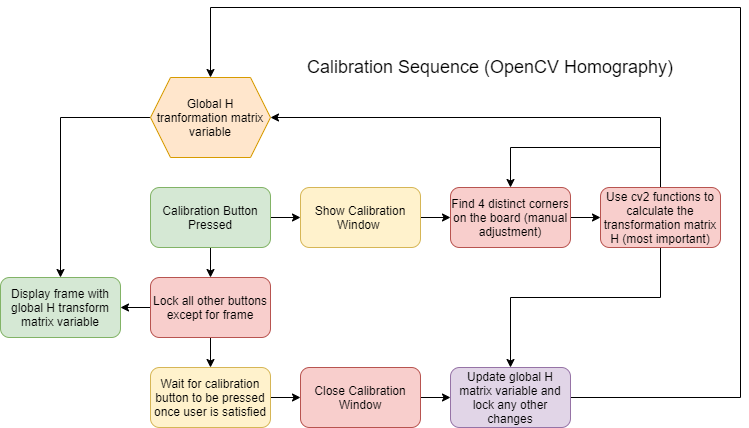

The diagram above was exported from draw.io. Its source (the exported page's mxGraphModel, read from the mxfile embedded in the PNG):
<mxGraphModel dx="1086" dy="966" grid="1" gridSize="10" guides="1" tooltips="1" connect="1" arrows="1" fold="1" page="1" pageScale="1" pageWidth="1100" pageHeight="850" math="0" shadow="0">
  <root>
    <mxCell id="0" />
    <mxCell id="1" parent="0" />
    <mxCell id="M8rKSOjVduao20U8k8uy-8" style="edgeStyle=orthogonalEdgeStyle;rounded=0;orthogonalLoop=1;jettySize=auto;html=1;entryX=0;entryY=0.5;entryDx=0;entryDy=0;" parent="1" source="M8rKSOjVduao20U8k8uy-1" target="M8rKSOjVduao20U8k8uy-3" edge="1">
      <mxGeometry relative="1" as="geometry" />
    </mxCell>
    <mxCell id="M8rKSOjVduao20U8k8uy-12" style="edgeStyle=orthogonalEdgeStyle;rounded=0;orthogonalLoop=1;jettySize=auto;html=1;entryX=0.5;entryY=0;entryDx=0;entryDy=0;" parent="1" source="M8rKSOjVduao20U8k8uy-1" target="M8rKSOjVduao20U8k8uy-6" edge="1">
      <mxGeometry relative="1" as="geometry" />
    </mxCell>
    <mxCell id="M8rKSOjVduao20U8k8uy-1" value="Calibration Button Pressed" style="rounded=1;whiteSpace=wrap;html=1;fillColor=#d5e8d4;strokeColor=#82b366;" parent="1" vertex="1">
      <mxGeometry x="210" y="370" width="120" height="60" as="geometry" />
    </mxCell>
    <mxCell id="M8rKSOjVduao20U8k8uy-2" value="&lt;font style=&quot;font-size: 18px&quot;&gt;Calibration Sequence (OpenCV Homography)&lt;/font&gt;" style="text;html=1;strokeColor=none;fillColor=none;align=center;verticalAlign=middle;whiteSpace=wrap;rounded=0;" parent="1" vertex="1">
      <mxGeometry x="350" y="240" width="400" height="20" as="geometry" />
    </mxCell>
    <mxCell id="M8rKSOjVduao20U8k8uy-9" style="edgeStyle=orthogonalEdgeStyle;rounded=0;orthogonalLoop=1;jettySize=auto;html=1;entryX=0;entryY=0.5;entryDx=0;entryDy=0;" parent="1" source="M8rKSOjVduao20U8k8uy-3" target="M8rKSOjVduao20U8k8uy-4" edge="1">
      <mxGeometry relative="1" as="geometry" />
    </mxCell>
    <mxCell id="M8rKSOjVduao20U8k8uy-3" value="Show Calibration Window&amp;nbsp;" style="rounded=1;whiteSpace=wrap;html=1;fillColor=#fff2cc;strokeColor=#d6b656;" parent="1" vertex="1">
      <mxGeometry x="360" y="370" width="120" height="60" as="geometry" />
    </mxCell>
    <mxCell id="M8rKSOjVduao20U8k8uy-11" style="edgeStyle=orthogonalEdgeStyle;rounded=0;orthogonalLoop=1;jettySize=auto;html=1;entryX=0;entryY=0.5;entryDx=0;entryDy=0;" parent="1" source="M8rKSOjVduao20U8k8uy-4" target="M8rKSOjVduao20U8k8uy-5" edge="1">
      <mxGeometry relative="1" as="geometry" />
    </mxCell>
    <mxCell id="M8rKSOjVduao20U8k8uy-4" value="Find 4 distinct corners on the board (manual adjustment)" style="rounded=1;whiteSpace=wrap;html=1;fillColor=#f8cecc;strokeColor=#b85450;" parent="1" vertex="1">
      <mxGeometry x="510" y="370" width="120" height="60" as="geometry" />
    </mxCell>
    <mxCell id="M8rKSOjVduao20U8k8uy-14" style="edgeStyle=orthogonalEdgeStyle;rounded=0;orthogonalLoop=1;jettySize=auto;html=1;entryX=0.5;entryY=0;entryDx=0;entryDy=0;" parent="1" source="M8rKSOjVduao20U8k8uy-5" target="M8rKSOjVduao20U8k8uy-4" edge="1">
      <mxGeometry relative="1" as="geometry">
        <mxPoint x="560" y="330" as="targetPoint" />
        <Array as="points">
          <mxPoint x="720" y="330" />
          <mxPoint x="570" y="330" />
        </Array>
      </mxGeometry>
    </mxCell>
    <mxCell id="M8rKSOjVduao20U8k8uy-20" style="edgeStyle=orthogonalEdgeStyle;rounded=0;orthogonalLoop=1;jettySize=auto;html=1;entryX=1;entryY=0.5;entryDx=0;entryDy=0;" parent="1" source="M8rKSOjVduao20U8k8uy-5" target="M8rKSOjVduao20U8k8uy-19" edge="1">
      <mxGeometry relative="1" as="geometry">
        <Array as="points">
          <mxPoint x="720" y="300" />
        </Array>
      </mxGeometry>
    </mxCell>
    <mxCell id="M8rKSOjVduao20U8k8uy-26" style="edgeStyle=orthogonalEdgeStyle;rounded=0;orthogonalLoop=1;jettySize=auto;html=1;entryX=0.5;entryY=0;entryDx=0;entryDy=0;" parent="1" source="M8rKSOjVduao20U8k8uy-5" target="M8rKSOjVduao20U8k8uy-16" edge="1">
      <mxGeometry relative="1" as="geometry">
        <mxPoint x="690" y="490" as="targetPoint" />
        <Array as="points">
          <mxPoint x="720" y="480" />
          <mxPoint x="570" y="480" />
        </Array>
      </mxGeometry>
    </mxCell>
    <mxCell id="M8rKSOjVduao20U8k8uy-5" value="Use cv2 functions to calculate the transformation matrix H (most important)" style="rounded=1;whiteSpace=wrap;html=1;fillColor=#f8cecc;strokeColor=#b85450;" parent="1" vertex="1">
      <mxGeometry x="660" y="370" width="120" height="60" as="geometry" />
    </mxCell>
    <mxCell id="M8rKSOjVduao20U8k8uy-13" style="edgeStyle=orthogonalEdgeStyle;rounded=0;orthogonalLoop=1;jettySize=auto;html=1;entryX=0.5;entryY=0;entryDx=0;entryDy=0;" parent="1" source="M8rKSOjVduao20U8k8uy-6" target="M8rKSOjVduao20U8k8uy-7" edge="1">
      <mxGeometry relative="1" as="geometry" />
    </mxCell>
    <mxCell id="M8rKSOjVduao20U8k8uy-22" style="edgeStyle=orthogonalEdgeStyle;rounded=0;orthogonalLoop=1;jettySize=auto;html=1;" parent="1" source="M8rKSOjVduao20U8k8uy-6" target="M8rKSOjVduao20U8k8uy-18" edge="1">
      <mxGeometry relative="1" as="geometry" />
    </mxCell>
    <mxCell id="M8rKSOjVduao20U8k8uy-6" value="Lock all other buttons except for frame" style="rounded=1;whiteSpace=wrap;html=1;fillColor=#f8cecc;strokeColor=#b85450;" parent="1" vertex="1">
      <mxGeometry x="210" y="460" width="120" height="60" as="geometry" />
    </mxCell>
    <mxCell id="M8rKSOjVduao20U8k8uy-24" style="edgeStyle=orthogonalEdgeStyle;rounded=0;orthogonalLoop=1;jettySize=auto;html=1;entryX=0;entryY=0.5;entryDx=0;entryDy=0;" parent="1" source="M8rKSOjVduao20U8k8uy-7" target="M8rKSOjVduao20U8k8uy-15" edge="1">
      <mxGeometry relative="1" as="geometry" />
    </mxCell>
    <mxCell id="M8rKSOjVduao20U8k8uy-7" value="Wait for calibration button to be pressed once user is satisfied" style="rounded=1;whiteSpace=wrap;html=1;fillColor=#fff2cc;strokeColor=#d6b656;" parent="1" vertex="1">
      <mxGeometry x="210" y="550" width="120" height="60" as="geometry" />
    </mxCell>
    <mxCell id="M8rKSOjVduao20U8k8uy-25" style="edgeStyle=orthogonalEdgeStyle;rounded=0;orthogonalLoop=1;jettySize=auto;html=1;" parent="1" source="M8rKSOjVduao20U8k8uy-15" target="M8rKSOjVduao20U8k8uy-16" edge="1">
      <mxGeometry relative="1" as="geometry" />
    </mxCell>
    <mxCell id="M8rKSOjVduao20U8k8uy-15" value="Close Calibration Window" style="rounded=1;whiteSpace=wrap;html=1;fillColor=#f8cecc;strokeColor=#b85450;" parent="1" vertex="1">
      <mxGeometry x="360" y="550" width="120" height="60" as="geometry" />
    </mxCell>
    <mxCell id="M8rKSOjVduao20U8k8uy-23" style="edgeStyle=orthogonalEdgeStyle;rounded=0;orthogonalLoop=1;jettySize=auto;html=1;" parent="1" source="M8rKSOjVduao20U8k8uy-16" target="M8rKSOjVduao20U8k8uy-19" edge="1">
      <mxGeometry relative="1" as="geometry">
        <mxPoint x="280" y="190" as="targetPoint" />
        <Array as="points">
          <mxPoint x="800" y="580" />
          <mxPoint x="800" y="190" />
          <mxPoint x="270" y="190" />
        </Array>
      </mxGeometry>
    </mxCell>
    <mxCell id="M8rKSOjVduao20U8k8uy-16" value="Update global H matrix variable and lock any other changes" style="rounded=1;whiteSpace=wrap;html=1;fillColor=#e1d5e7;strokeColor=#9673a6;" parent="1" vertex="1">
      <mxGeometry x="510" y="550" width="120" height="60" as="geometry" />
    </mxCell>
    <mxCell id="M8rKSOjVduao20U8k8uy-18" value="Display frame with global H transform matrix variable" style="rounded=1;whiteSpace=wrap;html=1;fillColor=#d5e8d4;strokeColor=#82b366;" parent="1" vertex="1">
      <mxGeometry x="60" y="460" width="120" height="60" as="geometry" />
    </mxCell>
    <mxCell id="M8rKSOjVduao20U8k8uy-21" style="edgeStyle=orthogonalEdgeStyle;rounded=0;orthogonalLoop=1;jettySize=auto;html=1;entryX=0.5;entryY=0;entryDx=0;entryDy=0;" parent="1" source="M8rKSOjVduao20U8k8uy-19" target="M8rKSOjVduao20U8k8uy-18" edge="1">
      <mxGeometry relative="1" as="geometry" />
    </mxCell>
    <mxCell id="M8rKSOjVduao20U8k8uy-19" value="Global H tranformation matrix variable" style="shape=hexagon;perimeter=hexagonPerimeter2;whiteSpace=wrap;html=1;fixedSize=1;fillColor=#ffe6cc;strokeColor=#d79b00;" parent="1" vertex="1">
      <mxGeometry x="210" y="260" width="120" height="80" as="geometry" />
    </mxCell>
  </root>
</mxGraphModel>